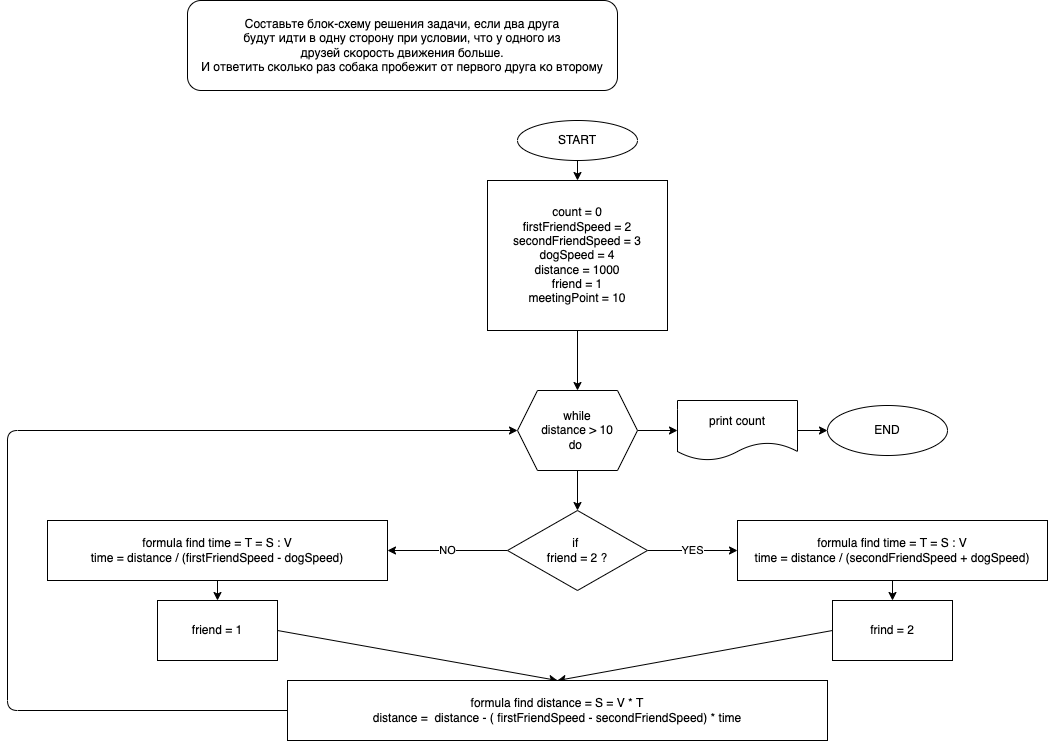

The diagram above was exported from draw.io. Its source (the exported page's mxGraphModel, read from the mxfile embedded in the PNG):
<mxGraphModel dx="1669" dy="364" grid="1" gridSize="10" guides="1" tooltips="1" connect="1" arrows="1" fold="1" page="1" pageScale="1" pageWidth="827" pageHeight="1169" math="0" shadow="0">
  <root>
    <mxCell id="0" />
    <mxCell id="1" parent="0" />
    <mxCell id="2" value="Составьте блок-схему решения задачи, если два друга&lt;br&gt;будут идти в одну сторону при условии, что у одного из&lt;br&gt;друзей скорость движения больше.&lt;br&gt;И ответить сколько раз собака пробежит от первого друга ко второму" style="rounded=1;whiteSpace=wrap;html=1;" vertex="1" parent="1">
      <mxGeometry x="20" y="40" width="430" height="90" as="geometry" />
    </mxCell>
    <mxCell id="5" value="" style="edgeStyle=none;html=1;" edge="1" parent="1" source="3" target="4">
      <mxGeometry relative="1" as="geometry" />
    </mxCell>
    <mxCell id="3" value="START" style="ellipse;whiteSpace=wrap;html=1;" vertex="1" parent="1">
      <mxGeometry x="350" y="160" width="120" height="40" as="geometry" />
    </mxCell>
    <mxCell id="7" value="" style="edgeStyle=none;html=1;" edge="1" parent="1" source="4" target="6">
      <mxGeometry relative="1" as="geometry" />
    </mxCell>
    <mxCell id="4" value="count = 0&lt;br&gt;firstFriendSpeed = 2&lt;br&gt;secondFriendSpeed = 3&lt;br&gt;dogSpeed = 4&lt;br&gt;distance = 1000&lt;br&gt;friend = 1&lt;br&gt;meetingPoint = 10" style="whiteSpace=wrap;html=1;" vertex="1" parent="1">
      <mxGeometry x="320" y="220" width="180" height="150" as="geometry" />
    </mxCell>
    <mxCell id="9" value="" style="edgeStyle=none;html=1;" edge="1" parent="1" source="6" target="8">
      <mxGeometry relative="1" as="geometry" />
    </mxCell>
    <mxCell id="23" value="" style="edgeStyle=none;html=1;" edge="1" parent="1" source="6" target="22">
      <mxGeometry relative="1" as="geometry" />
    </mxCell>
    <mxCell id="6" value="while&lt;br&gt;distance &amp;gt; 10&lt;br&gt;do&amp;nbsp;" style="shape=hexagon;perimeter=hexagonPerimeter2;whiteSpace=wrap;html=1;fixedSize=1;" vertex="1" parent="1">
      <mxGeometry x="350" y="430" width="120" height="80" as="geometry" />
    </mxCell>
    <mxCell id="11" value="NO" style="edgeStyle=none;html=1;" edge="1" parent="1" source="8" target="10">
      <mxGeometry relative="1" as="geometry" />
    </mxCell>
    <mxCell id="13" value="YES" style="edgeStyle=none;html=1;" edge="1" parent="1" source="8" target="12">
      <mxGeometry relative="1" as="geometry" />
    </mxCell>
    <mxCell id="8" value="if&amp;nbsp;&lt;br&gt;friend = 2 ?" style="rhombus;whiteSpace=wrap;html=1;" vertex="1" parent="1">
      <mxGeometry x="340" y="550" width="140" height="80" as="geometry" />
    </mxCell>
    <mxCell id="15" value="" style="edgeStyle=none;html=1;" edge="1" parent="1" source="10" target="14">
      <mxGeometry relative="1" as="geometry" />
    </mxCell>
    <mxCell id="10" value="formula find time = T = S : V&lt;br&gt;time = distance / (firstFriendSpeed - dogSpeed)" style="whiteSpace=wrap;html=1;" vertex="1" parent="1">
      <mxGeometry x="-120" y="560" width="340" height="60" as="geometry" />
    </mxCell>
    <mxCell id="17" value="" style="edgeStyle=none;html=1;" edge="1" parent="1" source="12" target="16">
      <mxGeometry relative="1" as="geometry" />
    </mxCell>
    <mxCell id="12" value="&lt;span&gt;formula find time = T = S : V&lt;/span&gt;&lt;br&gt;&lt;span&gt;time = distance / (secondFriendSpeed + dogSpeed)&lt;/span&gt;" style="whiteSpace=wrap;html=1;" vertex="1" parent="1">
      <mxGeometry x="570" y="560" width="310" height="60" as="geometry" />
    </mxCell>
    <mxCell id="20" style="edgeStyle=none;html=1;exitX=1;exitY=0.5;exitDx=0;exitDy=0;" edge="1" parent="1" source="14">
      <mxGeometry relative="1" as="geometry">
        <mxPoint x="390" y="720" as="targetPoint" />
      </mxGeometry>
    </mxCell>
    <mxCell id="14" value="friend = 1" style="whiteSpace=wrap;html=1;" vertex="1" parent="1">
      <mxGeometry x="-10" y="640" width="120" height="60" as="geometry" />
    </mxCell>
    <mxCell id="19" style="edgeStyle=none;html=1;exitX=0;exitY=0.5;exitDx=0;exitDy=0;entryX=0.5;entryY=0;entryDx=0;entryDy=0;" edge="1" parent="1" source="16" target="18">
      <mxGeometry relative="1" as="geometry" />
    </mxCell>
    <mxCell id="16" value="frind = 2" style="whiteSpace=wrap;html=1;" vertex="1" parent="1">
      <mxGeometry x="665" y="640" width="120" height="60" as="geometry" />
    </mxCell>
    <mxCell id="21" style="edgeStyle=none;html=1;exitX=0;exitY=0.5;exitDx=0;exitDy=0;entryX=0;entryY=0.5;entryDx=0;entryDy=0;" edge="1" parent="1" source="18" target="6">
      <mxGeometry relative="1" as="geometry">
        <Array as="points">
          <mxPoint x="-160" y="750" />
          <mxPoint x="-160" y="470" />
        </Array>
      </mxGeometry>
    </mxCell>
    <mxCell id="18" value="formula find distance = S = V * T&lt;br&gt;distance =&amp;nbsp; distance - ( firstFriendSpeed - secondFriendSpeed) * time" style="rounded=0;whiteSpace=wrap;html=1;" vertex="1" parent="1">
      <mxGeometry x="120" y="720" width="540" height="60" as="geometry" />
    </mxCell>
    <mxCell id="25" value="" style="edgeStyle=none;html=1;" edge="1" parent="1" source="22" target="24">
      <mxGeometry relative="1" as="geometry" />
    </mxCell>
    <mxCell id="22" value="print count" style="shape=document;whiteSpace=wrap;html=1;boundedLbl=1;" vertex="1" parent="1">
      <mxGeometry x="510" y="440" width="120" height="60" as="geometry" />
    </mxCell>
    <mxCell id="24" value="END" style="ellipse;whiteSpace=wrap;html=1;" vertex="1" parent="1">
      <mxGeometry x="660" y="445" width="120" height="50" as="geometry" />
    </mxCell>
  </root>
</mxGraphModel>